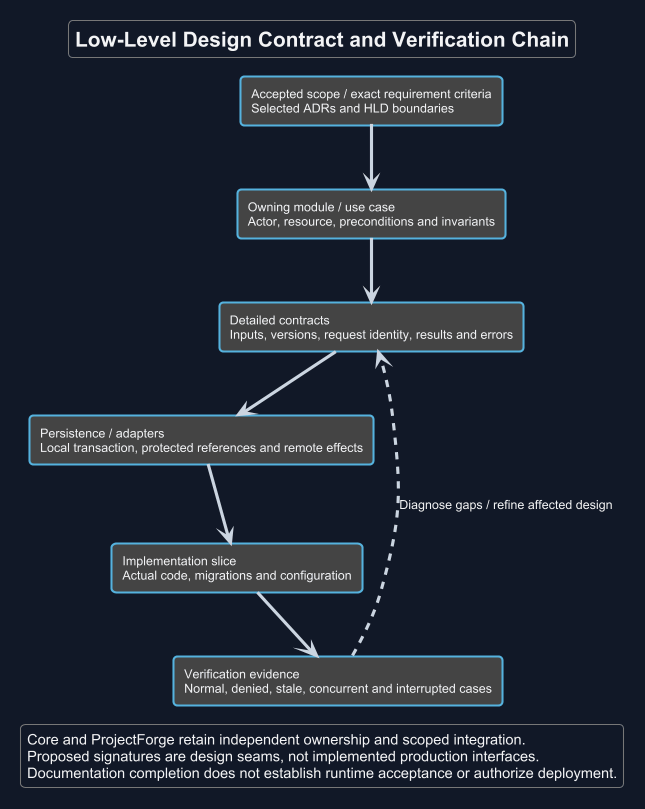

The diagram above was rendered by PlantUML. Its source (embedded in the PNG):
@startuml
!theme cyborg
skinparam backgroundColor #111827
skinparam defaultFontName Arial
skinparam defaultFontColor #F3F4F6
skinparam ArrowColor #CBD5E1
skinparam shadowing false
top to bottom direction
title Low-Level Design Contract and Verification Chain
rectangle "Accepted scope / exact requirement criteria\nSelected ADRs and HLD boundaries" as source
rectangle "Owning module / use case\nActor, resource, preconditions and invariants" as owner
rectangle "Detailed contracts\nInputs, versions, request identity, results and errors" as contract
rectangle "Persistence / adapters\nLocal transaction, protected references and remote effects" as persistence
rectangle "Implementation slice\nActual code, migrations and configuration" as implementation
rectangle "Verification evidence\nNormal, denied, stale, concurrent and interrupted cases" as evidence
source --> owner
owner --> contract
contract --> persistence
persistence --> implementation
implementation --> evidence
evidence ..> contract : Diagnose gaps / refine affected design
legend bottom
  Core and ProjectForge retain independent ownership and scoped integration.
  Proposed signatures are design seams, not implemented production interfaces.
  Documentation completion does not establish runtime acceptance or authorize deployment.
endlegend
@enduml